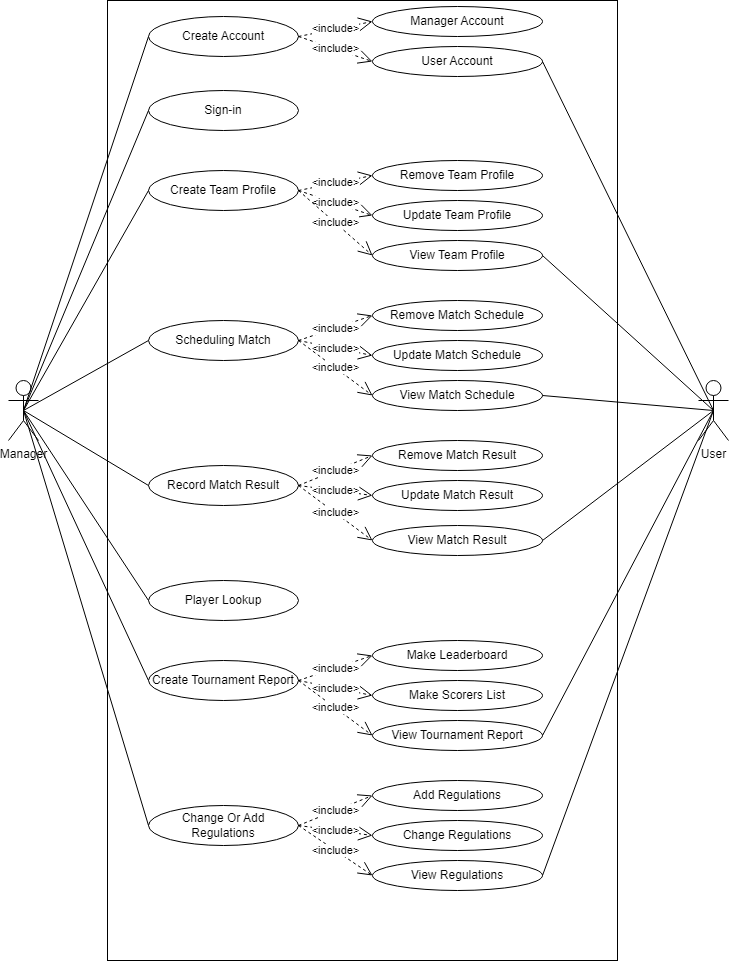

The diagram above was exported from draw.io. Its source (the exported page's mxGraphModel, read from the mxfile embedded in the PNG):
<mxGraphModel dx="1050" dy="549" grid="1" gridSize="10" guides="1" tooltips="1" connect="1" arrows="1" fold="1" page="1" pageScale="1" pageWidth="827" pageHeight="1169" math="0" shadow="0">
  <root>
    <mxCell id="0" />
    <mxCell id="1" parent="0" />
    <mxCell id="qCEGZFASaMR_JOgD5w4--1" value="" style="rounded=0;whiteSpace=wrap;html=1;fillColor=none;" parent="1" vertex="1">
      <mxGeometry x="159" y="40" width="510" height="960" as="geometry" />
    </mxCell>
    <mxCell id="qCEGZFASaMR_JOgD5w4--2" value="Manager" style="shape=umlActor;verticalLabelPosition=bottom;verticalAlign=top;html=1;outlineConnect=0;" parent="1" vertex="1">
      <mxGeometry x="60" y="420" width="30" height="60" as="geometry" />
    </mxCell>
    <mxCell id="qCEGZFASaMR_JOgD5w4--3" value="Create Team Profile" style="ellipse;whiteSpace=wrap;html=1;" parent="1" vertex="1">
      <mxGeometry x="200" y="210" width="150" height="40" as="geometry" />
    </mxCell>
    <mxCell id="qCEGZFASaMR_JOgD5w4--4" value="Scheduling Match" style="ellipse;whiteSpace=wrap;html=1;" parent="1" vertex="1">
      <mxGeometry x="200" y="360" width="150" height="40" as="geometry" />
    </mxCell>
    <mxCell id="qCEGZFASaMR_JOgD5w4--5" value="Record Match Result" style="ellipse;whiteSpace=wrap;html=1;" parent="1" vertex="1">
      <mxGeometry x="200" y="505" width="150" height="40" as="geometry" />
    </mxCell>
    <mxCell id="qCEGZFASaMR_JOgD5w4--6" value="Player Lookup" style="ellipse;whiteSpace=wrap;html=1;" parent="1" vertex="1">
      <mxGeometry x="200" y="620" width="150" height="40" as="geometry" />
    </mxCell>
    <mxCell id="qCEGZFASaMR_JOgD5w4--7" value="Create Tournament Report" style="ellipse;whiteSpace=wrap;html=1;" parent="1" vertex="1">
      <mxGeometry x="200" y="700" width="150" height="40" as="geometry" />
    </mxCell>
    <mxCell id="qCEGZFASaMR_JOgD5w4--8" value="Change Or Add Regulations" style="ellipse;whiteSpace=wrap;html=1;" parent="1" vertex="1">
      <mxGeometry x="200" y="845" width="150" height="40" as="geometry" />
    </mxCell>
    <mxCell id="qCEGZFASaMR_JOgD5w4--9" value="" style="endArrow=none;html=1;rounded=0;entryX=0.5;entryY=0.5;entryDx=0;entryDy=0;entryPerimeter=0;exitX=0;exitY=0.5;exitDx=0;exitDy=0;" parent="1" source="qCEGZFASaMR_JOgD5w4--3" target="qCEGZFASaMR_JOgD5w4--2" edge="1">
      <mxGeometry width="50" height="50" relative="1" as="geometry">
        <mxPoint x="390" y="490" as="sourcePoint" />
        <mxPoint x="440" y="440" as="targetPoint" />
      </mxGeometry>
    </mxCell>
    <mxCell id="qCEGZFASaMR_JOgD5w4--10" value="" style="endArrow=none;html=1;rounded=0;entryX=0.5;entryY=0.5;entryDx=0;entryDy=0;entryPerimeter=0;exitX=0;exitY=0.5;exitDx=0;exitDy=0;" parent="1" source="qCEGZFASaMR_JOgD5w4--4" target="qCEGZFASaMR_JOgD5w4--2" edge="1">
      <mxGeometry width="50" height="50" relative="1" as="geometry">
        <mxPoint x="210" y="260" as="sourcePoint" />
        <mxPoint x="85" y="270" as="targetPoint" />
      </mxGeometry>
    </mxCell>
    <mxCell id="qCEGZFASaMR_JOgD5w4--11" value="" style="endArrow=none;html=1;rounded=0;entryX=0;entryY=0.5;entryDx=0;entryDy=0;exitX=0.5;exitY=0.5;exitDx=0;exitDy=0;exitPerimeter=0;" parent="1" source="qCEGZFASaMR_JOgD5w4--2" target="qCEGZFASaMR_JOgD5w4--5" edge="1">
      <mxGeometry width="50" height="50" relative="1" as="geometry">
        <mxPoint x="390" y="490" as="sourcePoint" />
        <mxPoint x="440" y="440" as="targetPoint" />
      </mxGeometry>
    </mxCell>
    <mxCell id="qCEGZFASaMR_JOgD5w4--12" value="" style="endArrow=none;html=1;rounded=0;entryX=0.5;entryY=0.5;entryDx=0;entryDy=0;entryPerimeter=0;exitX=0;exitY=0.5;exitDx=0;exitDy=0;" parent="1" source="qCEGZFASaMR_JOgD5w4--6" target="qCEGZFASaMR_JOgD5w4--2" edge="1">
      <mxGeometry width="50" height="50" relative="1" as="geometry">
        <mxPoint x="390" y="490" as="sourcePoint" />
        <mxPoint x="440" y="440" as="targetPoint" />
      </mxGeometry>
    </mxCell>
    <mxCell id="qCEGZFASaMR_JOgD5w4--13" value="" style="endArrow=none;html=1;rounded=0;exitX=0;exitY=0.5;exitDx=0;exitDy=0;entryX=0.5;entryY=0.5;entryDx=0;entryDy=0;entryPerimeter=0;" parent="1" source="qCEGZFASaMR_JOgD5w4--7" target="qCEGZFASaMR_JOgD5w4--2" edge="1">
      <mxGeometry width="50" height="50" relative="1" as="geometry">
        <mxPoint x="390" y="490" as="sourcePoint" />
        <mxPoint x="440" y="440" as="targetPoint" />
      </mxGeometry>
    </mxCell>
    <mxCell id="qCEGZFASaMR_JOgD5w4--14" value="" style="endArrow=none;html=1;rounded=0;entryX=0;entryY=0.5;entryDx=0;entryDy=0;exitX=0.5;exitY=0.5;exitDx=0;exitDy=0;exitPerimeter=0;" parent="1" source="qCEGZFASaMR_JOgD5w4--2" target="qCEGZFASaMR_JOgD5w4--8" edge="1">
      <mxGeometry width="50" height="50" relative="1" as="geometry">
        <mxPoint x="390" y="490" as="sourcePoint" />
        <mxPoint x="440" y="440" as="targetPoint" />
      </mxGeometry>
    </mxCell>
    <mxCell id="qCEGZFASaMR_JOgD5w4--17" value="Remove Team Profile" style="ellipse;whiteSpace=wrap;html=1;" parent="1" vertex="1">
      <mxGeometry x="424" y="200" width="170" height="30" as="geometry" />
    </mxCell>
    <mxCell id="qCEGZFASaMR_JOgD5w4--18" value="Update Team Profile" style="ellipse;whiteSpace=wrap;html=1;" parent="1" vertex="1">
      <mxGeometry x="424" y="240" width="170" height="30" as="geometry" />
    </mxCell>
    <mxCell id="qCEGZFASaMR_JOgD5w4--19" value="Remove Match Schedule" style="ellipse;whiteSpace=wrap;html=1;" parent="1" vertex="1">
      <mxGeometry x="424" y="340" width="170" height="30" as="geometry" />
    </mxCell>
    <mxCell id="qCEGZFASaMR_JOgD5w4--20" value="Update Match Schedule" style="ellipse;whiteSpace=wrap;html=1;" parent="1" vertex="1">
      <mxGeometry x="424" y="380" width="170" height="30" as="geometry" />
    </mxCell>
    <mxCell id="qCEGZFASaMR_JOgD5w4--21" value="Remove Match Result" style="ellipse;whiteSpace=wrap;html=1;" parent="1" vertex="1">
      <mxGeometry x="424" y="480" width="170" height="30" as="geometry" />
    </mxCell>
    <mxCell id="qCEGZFASaMR_JOgD5w4--22" value="Update Match Result" style="ellipse;whiteSpace=wrap;html=1;" parent="1" vertex="1">
      <mxGeometry x="424" y="520" width="170" height="30" as="geometry" />
    </mxCell>
    <mxCell id="qCEGZFASaMR_JOgD5w4--24" value="&amp;lt;include&amp;gt;" style="endArrow=open;endSize=12;dashed=1;html=1;rounded=0;entryX=0;entryY=0.5;entryDx=0;entryDy=0;exitX=1;exitY=0.5;exitDx=0;exitDy=0;" parent="1" source="qCEGZFASaMR_JOgD5w4--3" target="qCEGZFASaMR_JOgD5w4--17" edge="1">
      <mxGeometry width="160" relative="1" as="geometry">
        <mxPoint x="330" y="450" as="sourcePoint" />
        <mxPoint x="490" y="450" as="targetPoint" />
      </mxGeometry>
    </mxCell>
    <mxCell id="qCEGZFASaMR_JOgD5w4--25" value="&amp;lt;include&amp;gt;" style="endArrow=open;endSize=12;dashed=1;html=1;rounded=0;entryX=0;entryY=0.5;entryDx=0;entryDy=0;exitX=1;exitY=0.5;exitDx=0;exitDy=0;" parent="1" source="qCEGZFASaMR_JOgD5w4--3" target="qCEGZFASaMR_JOgD5w4--18" edge="1">
      <mxGeometry width="160" relative="1" as="geometry">
        <mxPoint x="360" y="240" as="sourcePoint" />
        <mxPoint x="400" y="225" as="targetPoint" />
      </mxGeometry>
    </mxCell>
    <mxCell id="qCEGZFASaMR_JOgD5w4--26" value="&amp;lt;include&amp;gt;" style="endArrow=open;endSize=12;dashed=1;html=1;rounded=0;entryX=0;entryY=0.5;entryDx=0;entryDy=0;exitX=1;exitY=0.5;exitDx=0;exitDy=0;" parent="1" source="qCEGZFASaMR_JOgD5w4--4" target="qCEGZFASaMR_JOgD5w4--19" edge="1">
      <mxGeometry width="160" relative="1" as="geometry">
        <mxPoint x="360" y="280" as="sourcePoint" />
        <mxPoint x="400" y="305" as="targetPoint" />
      </mxGeometry>
    </mxCell>
    <mxCell id="qCEGZFASaMR_JOgD5w4--27" value="&amp;lt;include&amp;gt;" style="endArrow=open;endSize=12;dashed=1;html=1;rounded=0;entryX=0;entryY=0.5;entryDx=0;entryDy=0;exitX=1;exitY=0.5;exitDx=0;exitDy=0;" parent="1" source="qCEGZFASaMR_JOgD5w4--4" target="qCEGZFASaMR_JOgD5w4--20" edge="1">
      <mxGeometry width="160" relative="1" as="geometry">
        <mxPoint x="360" y="390" as="sourcePoint" />
        <mxPoint x="400" y="365" as="targetPoint" />
      </mxGeometry>
    </mxCell>
    <mxCell id="qCEGZFASaMR_JOgD5w4--28" value="&amp;lt;include&amp;gt;" style="endArrow=open;endSize=12;dashed=1;html=1;rounded=0;entryX=0;entryY=0.5;entryDx=0;entryDy=0;exitX=1;exitY=0.5;exitDx=0;exitDy=0;" parent="1" source="qCEGZFASaMR_JOgD5w4--5" target="qCEGZFASaMR_JOgD5w4--21" edge="1">
      <mxGeometry width="160" relative="1" as="geometry">
        <mxPoint x="360" y="415" as="sourcePoint" />
        <mxPoint x="400" y="440" as="targetPoint" />
      </mxGeometry>
    </mxCell>
    <mxCell id="qCEGZFASaMR_JOgD5w4--29" value="&amp;lt;include&amp;gt;" style="endArrow=open;endSize=12;dashed=1;html=1;rounded=0;entryX=0;entryY=0.5;entryDx=0;entryDy=0;exitX=1;exitY=0.5;exitDx=0;exitDy=0;" parent="1" source="qCEGZFASaMR_JOgD5w4--5" target="qCEGZFASaMR_JOgD5w4--22" edge="1">
      <mxGeometry width="160" relative="1" as="geometry">
        <mxPoint x="360" y="535" as="sourcePoint" />
        <mxPoint x="400" y="505" as="targetPoint" />
      </mxGeometry>
    </mxCell>
    <mxCell id="qCEGZFASaMR_JOgD5w4--31" value="Make Leaderboard" style="ellipse;whiteSpace=wrap;html=1;" parent="1" vertex="1">
      <mxGeometry x="424" y="680" width="170" height="30" as="geometry" />
    </mxCell>
    <mxCell id="qCEGZFASaMR_JOgD5w4--32" value="Make Scorers List" style="ellipse;whiteSpace=wrap;html=1;" parent="1" vertex="1">
      <mxGeometry x="424" y="720" width="170" height="30" as="geometry" />
    </mxCell>
    <mxCell id="qCEGZFASaMR_JOgD5w4--33" value="&amp;lt;include&amp;gt;" style="endArrow=open;endSize=12;dashed=1;html=1;rounded=0;entryX=0;entryY=0.5;entryDx=0;entryDy=0;exitX=1;exitY=0.5;exitDx=0;exitDy=0;" parent="1" source="qCEGZFASaMR_JOgD5w4--7" target="qCEGZFASaMR_JOgD5w4--31" edge="1">
      <mxGeometry width="160" relative="1" as="geometry">
        <mxPoint x="360" y="650" as="sourcePoint" />
        <mxPoint x="400" y="650" as="targetPoint" />
      </mxGeometry>
    </mxCell>
    <mxCell id="qCEGZFASaMR_JOgD5w4--34" value="&amp;lt;include&amp;gt;" style="endArrow=open;endSize=12;dashed=1;html=1;rounded=0;entryX=0;entryY=0.5;entryDx=0;entryDy=0;exitX=1;exitY=0.5;exitDx=0;exitDy=0;" parent="1" source="qCEGZFASaMR_JOgD5w4--7" target="qCEGZFASaMR_JOgD5w4--32" edge="1">
      <mxGeometry width="160" relative="1" as="geometry">
        <mxPoint x="360" y="730" as="sourcePoint" />
        <mxPoint x="400" y="705" as="targetPoint" />
      </mxGeometry>
    </mxCell>
    <mxCell id="qCEGZFASaMR_JOgD5w4--35" value="Add Regulations" style="ellipse;whiteSpace=wrap;html=1;" parent="1" vertex="1">
      <mxGeometry x="424" y="820" width="170" height="30" as="geometry" />
    </mxCell>
    <mxCell id="qCEGZFASaMR_JOgD5w4--36" value="Change Regulations" style="ellipse;whiteSpace=wrap;html=1;" parent="1" vertex="1">
      <mxGeometry x="424" y="860" width="170" height="30" as="geometry" />
    </mxCell>
    <mxCell id="qCEGZFASaMR_JOgD5w4--38" value="&amp;lt;include&amp;gt;" style="endArrow=open;endSize=12;dashed=1;html=1;rounded=0;entryX=0;entryY=0.5;entryDx=0;entryDy=0;exitX=1;exitY=0.5;exitDx=0;exitDy=0;" parent="1" source="qCEGZFASaMR_JOgD5w4--8" target="qCEGZFASaMR_JOgD5w4--35" edge="1">
      <mxGeometry width="160" relative="1" as="geometry">
        <mxPoint x="360" y="775" as="sourcePoint" />
        <mxPoint x="400" y="750" as="targetPoint" />
      </mxGeometry>
    </mxCell>
    <mxCell id="qCEGZFASaMR_JOgD5w4--39" value="&amp;lt;include&amp;gt;" style="endArrow=open;endSize=12;dashed=1;html=1;rounded=0;entryX=0;entryY=0.5;entryDx=0;entryDy=0;exitX=1;exitY=0.5;exitDx=0;exitDy=0;" parent="1" source="qCEGZFASaMR_JOgD5w4--8" target="qCEGZFASaMR_JOgD5w4--36" edge="1">
      <mxGeometry width="160" relative="1" as="geometry">
        <mxPoint x="360" y="875" as="sourcePoint" />
        <mxPoint x="400" y="845" as="targetPoint" />
      </mxGeometry>
    </mxCell>
    <mxCell id="u4QiZw6gY9zH4Nxng9TQ-1" value="User" style="shape=umlActor;verticalLabelPosition=bottom;verticalAlign=top;html=1;outlineConnect=0;" parent="1" vertex="1">
      <mxGeometry x="750" y="420" width="30" height="60" as="geometry" />
    </mxCell>
    <mxCell id="u4QiZw6gY9zH4Nxng9TQ-3" value="Create Account" style="ellipse;whiteSpace=wrap;html=1;" parent="1" vertex="1">
      <mxGeometry x="200" y="56" width="150" height="40" as="geometry" />
    </mxCell>
    <mxCell id="u4QiZw6gY9zH4Nxng9TQ-4" value="Manager Account" style="ellipse;whiteSpace=wrap;html=1;" parent="1" vertex="1">
      <mxGeometry x="424" y="46" width="170" height="30" as="geometry" />
    </mxCell>
    <mxCell id="u4QiZw6gY9zH4Nxng9TQ-5" value="User Account" style="ellipse;whiteSpace=wrap;html=1;" parent="1" vertex="1">
      <mxGeometry x="424" y="86" width="170" height="30" as="geometry" />
    </mxCell>
    <mxCell id="u4QiZw6gY9zH4Nxng9TQ-6" value="&amp;lt;include&amp;gt;" style="endArrow=open;endSize=12;dashed=1;html=1;rounded=0;entryX=0;entryY=0.5;entryDx=0;entryDy=0;exitX=1;exitY=0.5;exitDx=0;exitDy=0;" parent="1" source="u4QiZw6gY9zH4Nxng9TQ-3" target="u4QiZw6gY9zH4Nxng9TQ-4" edge="1">
      <mxGeometry width="160" relative="1" as="geometry">
        <mxPoint x="330" y="296" as="sourcePoint" />
        <mxPoint x="490" y="296" as="targetPoint" />
      </mxGeometry>
    </mxCell>
    <mxCell id="u4QiZw6gY9zH4Nxng9TQ-7" value="&amp;lt;include&amp;gt;" style="endArrow=open;endSize=12;dashed=1;html=1;rounded=0;entryX=0;entryY=0.5;entryDx=0;entryDy=0;exitX=1;exitY=0.5;exitDx=0;exitDy=0;" parent="1" source="u4QiZw6gY9zH4Nxng9TQ-3" target="u4QiZw6gY9zH4Nxng9TQ-5" edge="1">
      <mxGeometry width="160" relative="1" as="geometry">
        <mxPoint x="360" y="86" as="sourcePoint" />
        <mxPoint x="400" y="71" as="targetPoint" />
      </mxGeometry>
    </mxCell>
    <mxCell id="u4QiZw6gY9zH4Nxng9TQ-8" value="Sign-in" style="ellipse;whiteSpace=wrap;html=1;" parent="1" vertex="1">
      <mxGeometry x="200" y="130" width="150" height="40" as="geometry" />
    </mxCell>
    <mxCell id="u4QiZw6gY9zH4Nxng9TQ-9" value="View Team Profile" style="ellipse;whiteSpace=wrap;html=1;" parent="1" vertex="1">
      <mxGeometry x="424" y="280" width="170" height="30" as="geometry" />
    </mxCell>
    <mxCell id="u4QiZw6gY9zH4Nxng9TQ-10" value="&amp;lt;include&amp;gt;" style="endArrow=open;endSize=12;dashed=1;html=1;rounded=0;entryX=0;entryY=0.5;entryDx=0;entryDy=0;exitX=1;exitY=0.5;exitDx=0;exitDy=0;" parent="1" source="qCEGZFASaMR_JOgD5w4--3" target="u4QiZw6gY9zH4Nxng9TQ-9" edge="1">
      <mxGeometry width="160" relative="1" as="geometry">
        <mxPoint x="360" y="240" as="sourcePoint" />
        <mxPoint x="434" y="265" as="targetPoint" />
      </mxGeometry>
    </mxCell>
    <mxCell id="u4QiZw6gY9zH4Nxng9TQ-11" value="" style="endArrow=none;html=1;rounded=0;entryX=0;entryY=0.5;entryDx=0;entryDy=0;exitX=0.5;exitY=0.5;exitDx=0;exitDy=0;exitPerimeter=0;" parent="1" source="qCEGZFASaMR_JOgD5w4--2" target="u4QiZw6gY9zH4Nxng9TQ-3" edge="1">
      <mxGeometry width="50" height="50" relative="1" as="geometry">
        <mxPoint x="440" y="300" as="sourcePoint" />
        <mxPoint x="490" y="250" as="targetPoint" />
      </mxGeometry>
    </mxCell>
    <mxCell id="u4QiZw6gY9zH4Nxng9TQ-12" value="" style="endArrow=none;html=1;rounded=0;entryX=0;entryY=0.5;entryDx=0;entryDy=0;exitX=0.5;exitY=0.5;exitDx=0;exitDy=0;exitPerimeter=0;" parent="1" source="qCEGZFASaMR_JOgD5w4--2" target="u4QiZw6gY9zH4Nxng9TQ-8" edge="1">
      <mxGeometry width="50" height="50" relative="1" as="geometry">
        <mxPoint x="440" y="300" as="sourcePoint" />
        <mxPoint x="490" y="250" as="targetPoint" />
      </mxGeometry>
    </mxCell>
    <mxCell id="u4QiZw6gY9zH4Nxng9TQ-13" value="View Match Schedule" style="ellipse;whiteSpace=wrap;html=1;" parent="1" vertex="1">
      <mxGeometry x="424" y="420" width="170" height="30" as="geometry" />
    </mxCell>
    <mxCell id="u4QiZw6gY9zH4Nxng9TQ-14" value="&amp;lt;include&amp;gt;" style="endArrow=open;endSize=12;dashed=1;html=1;rounded=0;entryX=0;entryY=0.5;entryDx=0;entryDy=0;exitX=1;exitY=0.5;exitDx=0;exitDy=0;" parent="1" source="qCEGZFASaMR_JOgD5w4--4" target="u4QiZw6gY9zH4Nxng9TQ-13" edge="1">
      <mxGeometry width="160" relative="1" as="geometry">
        <mxPoint x="360" y="390" as="sourcePoint" />
        <mxPoint x="434" y="405" as="targetPoint" />
      </mxGeometry>
    </mxCell>
    <mxCell id="u4QiZw6gY9zH4Nxng9TQ-15" value="View Match Result" style="ellipse;whiteSpace=wrap;html=1;" parent="1" vertex="1">
      <mxGeometry x="424" y="565" width="170" height="30" as="geometry" />
    </mxCell>
    <mxCell id="u4QiZw6gY9zH4Nxng9TQ-16" value="&amp;lt;include&amp;gt;" style="endArrow=open;endSize=12;dashed=1;html=1;rounded=0;entryX=0;entryY=0.5;entryDx=0;entryDy=0;exitX=1;exitY=0.5;exitDx=0;exitDy=0;" parent="1" source="qCEGZFASaMR_JOgD5w4--5" target="u4QiZw6gY9zH4Nxng9TQ-15" edge="1">
      <mxGeometry width="160" relative="1" as="geometry">
        <mxPoint x="360" y="535" as="sourcePoint" />
        <mxPoint x="434" y="545" as="targetPoint" />
      </mxGeometry>
    </mxCell>
    <mxCell id="u4QiZw6gY9zH4Nxng9TQ-17" value="View Tournament Report" style="ellipse;whiteSpace=wrap;html=1;" parent="1" vertex="1">
      <mxGeometry x="424" y="760" width="170" height="30" as="geometry" />
    </mxCell>
    <mxCell id="u4QiZw6gY9zH4Nxng9TQ-18" value="&amp;lt;include&amp;gt;" style="endArrow=open;endSize=12;dashed=1;html=1;rounded=0;entryX=0;entryY=0.5;entryDx=0;entryDy=0;exitX=1;exitY=0.5;exitDx=0;exitDy=0;" parent="1" source="qCEGZFASaMR_JOgD5w4--7" target="u4QiZw6gY9zH4Nxng9TQ-17" edge="1">
      <mxGeometry width="160" relative="1" as="geometry">
        <mxPoint x="360" y="730" as="sourcePoint" />
        <mxPoint x="434" y="745" as="targetPoint" />
      </mxGeometry>
    </mxCell>
    <mxCell id="u4QiZw6gY9zH4Nxng9TQ-19" value="View Regulations" style="ellipse;whiteSpace=wrap;html=1;" parent="1" vertex="1">
      <mxGeometry x="424" y="900" width="170" height="30" as="geometry" />
    </mxCell>
    <mxCell id="u4QiZw6gY9zH4Nxng9TQ-20" value="&amp;lt;include&amp;gt;" style="endArrow=open;endSize=12;dashed=1;html=1;rounded=0;entryX=0;entryY=0.5;entryDx=0;entryDy=0;exitX=1;exitY=0.5;exitDx=0;exitDy=0;" parent="1" source="qCEGZFASaMR_JOgD5w4--8" target="u4QiZw6gY9zH4Nxng9TQ-19" edge="1">
      <mxGeometry width="160" relative="1" as="geometry">
        <mxPoint x="360" y="875" as="sourcePoint" />
        <mxPoint x="434" y="885" as="targetPoint" />
      </mxGeometry>
    </mxCell>
    <mxCell id="u4QiZw6gY9zH4Nxng9TQ-21" value="" style="endArrow=none;html=1;rounded=0;entryX=0.5;entryY=0.5;entryDx=0;entryDy=0;entryPerimeter=0;exitX=1;exitY=0.5;exitDx=0;exitDy=0;" parent="1" source="u4QiZw6gY9zH4Nxng9TQ-5" target="u4QiZw6gY9zH4Nxng9TQ-1" edge="1">
      <mxGeometry width="50" height="50" relative="1" as="geometry">
        <mxPoint x="440" y="420" as="sourcePoint" />
        <mxPoint x="490" y="370" as="targetPoint" />
      </mxGeometry>
    </mxCell>
    <mxCell id="u4QiZw6gY9zH4Nxng9TQ-22" value="" style="endArrow=none;html=1;rounded=0;entryX=1;entryY=0.5;entryDx=0;entryDy=0;exitX=0.5;exitY=0.5;exitDx=0;exitDy=0;exitPerimeter=0;" parent="1" source="u4QiZw6gY9zH4Nxng9TQ-1" target="u4QiZw6gY9zH4Nxng9TQ-9" edge="1">
      <mxGeometry width="50" height="50" relative="1" as="geometry">
        <mxPoint x="440" y="420" as="sourcePoint" />
        <mxPoint x="490" y="370" as="targetPoint" />
      </mxGeometry>
    </mxCell>
    <mxCell id="u4QiZw6gY9zH4Nxng9TQ-23" value="" style="endArrow=none;html=1;rounded=0;entryX=0.5;entryY=0.5;entryDx=0;entryDy=0;entryPerimeter=0;exitX=1;exitY=0.5;exitDx=0;exitDy=0;" parent="1" source="u4QiZw6gY9zH4Nxng9TQ-13" target="u4QiZw6gY9zH4Nxng9TQ-1" edge="1">
      <mxGeometry width="50" height="50" relative="1" as="geometry">
        <mxPoint x="440" y="520" as="sourcePoint" />
        <mxPoint x="490" y="470" as="targetPoint" />
      </mxGeometry>
    </mxCell>
    <mxCell id="u4QiZw6gY9zH4Nxng9TQ-24" value="" style="endArrow=none;html=1;rounded=0;entryX=0.5;entryY=0.5;entryDx=0;entryDy=0;entryPerimeter=0;exitX=1;exitY=0.5;exitDx=0;exitDy=0;" parent="1" source="u4QiZw6gY9zH4Nxng9TQ-15" target="u4QiZw6gY9zH4Nxng9TQ-1" edge="1">
      <mxGeometry width="50" height="50" relative="1" as="geometry">
        <mxPoint x="440" y="620" as="sourcePoint" />
        <mxPoint x="490" y="570" as="targetPoint" />
      </mxGeometry>
    </mxCell>
    <mxCell id="u4QiZw6gY9zH4Nxng9TQ-25" value="" style="endArrow=none;html=1;rounded=0;entryX=0.5;entryY=0.5;entryDx=0;entryDy=0;entryPerimeter=0;exitX=1;exitY=0.5;exitDx=0;exitDy=0;" parent="1" source="u4QiZw6gY9zH4Nxng9TQ-17" target="u4QiZw6gY9zH4Nxng9TQ-1" edge="1">
      <mxGeometry width="50" height="50" relative="1" as="geometry">
        <mxPoint x="440" y="820" as="sourcePoint" />
        <mxPoint x="490" y="770" as="targetPoint" />
      </mxGeometry>
    </mxCell>
    <mxCell id="u4QiZw6gY9zH4Nxng9TQ-26" value="" style="endArrow=none;html=1;rounded=0;entryX=0.5;entryY=0.5;entryDx=0;entryDy=0;entryPerimeter=0;exitX=1;exitY=0.5;exitDx=0;exitDy=0;" parent="1" source="u4QiZw6gY9zH4Nxng9TQ-19" target="u4QiZw6gY9zH4Nxng9TQ-1" edge="1">
      <mxGeometry width="50" height="50" relative="1" as="geometry">
        <mxPoint x="440" y="620" as="sourcePoint" />
        <mxPoint x="490" y="570" as="targetPoint" />
      </mxGeometry>
    </mxCell>
  </root>
</mxGraphModel>